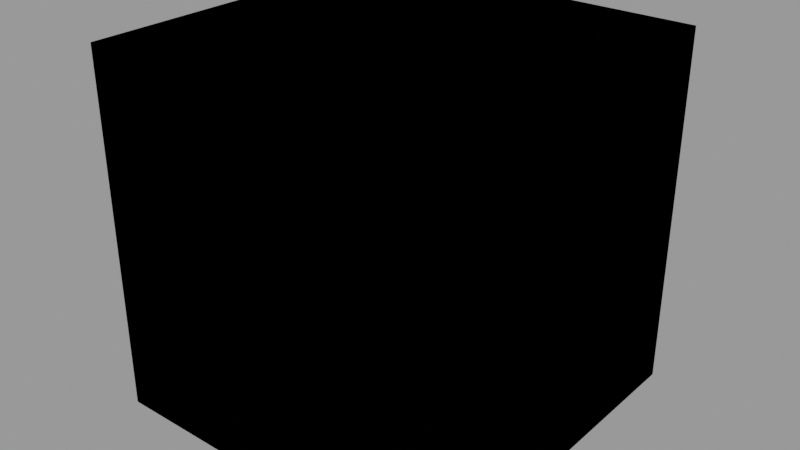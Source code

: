 # Source: 00_.blend  (saved by Blender 5.2.45; exported with 4.5.12 LTS)
import bpy
from mathutils import Matrix  # noqa: F401  (used for matrix-valued properties, if any)

bpy.ops.wm.read_factory_settings(use_empty=True)
scene = bpy.context.scene
scene.name = 'Scene'

# ---- materials (node trees are filled in below, after node groups)
mat_material = bpy.data.materials.new('Material')

# ---- material node trees
mat_material.use_nodes = True; mat_material.node_tree.nodes.clear()
_N = mat_material.node_tree.nodes; _L = mat_material.node_tree.links
n0 = _N.new('NodeFrame'); n0.name = '材质'; n0.location = (-1769, 240)
n0.label = '材质'
n0.width = 2050
n0.label_size = 40
n1 = _N.new('ShaderNodeOutputMaterial'); n1.name = 'ZMD_材质输出'; n1.location = (1845, -66)
n1.label = 'ZMD_材质输出'
n1.width = 177
n2 = _N.new('ShaderNodeTexImage'); n2.name = 'Color'; n2.location = (33, -29)
n2.label = 'Color'
n3 = _N.new('ShaderNodeTexImage'); n3.name = 'NRO'; n3.location = (29, -365)
n3.label = 'NRO'
n4 = _N.new('NodeUndefined'); n4.name = 'Closure Input'; n4.location = (29, -391)
n5 = _N.new('NodeUndefined'); n5.name = 'Closure Output'; n5.location = (1021, -118)
n6 = _N.new('ShaderNodeTexImage'); n6.name = '本体法线'; n6.location = (509, -795)
n6.label = '本体法线'
n7 = _N.new('ShaderNodeTexImage'); n7.name = '细节贴图'; n7.location = (507, -1078)
n7.label = '细节贴图'
n8 = _N.new('ShaderNodeTexImage'); n8.name = '三通道_MASK'; n8.location = (510, -1399)
n8.label = '三通道_MASK'
n8.width = 248
n9 = _N.new('ShaderNodeUVMap'); n9.name = 'UV 贴图'; n9.location = (292, -959)
n9.width = 168
n9.hide = True
n9.uv_map = '1U'
n10 = _N.new('NodeFrame'); n10.name = '帧'; n10.location = (480, -107)
n10.width = 301
n11 = _N.new('ShaderNodeTexImage'); n11.name = '自发光'; n11.location = (512, -1735)
n11.label = '自发光'
n12 = _N.new('ShaderNodeGroup'); n12.name = 'Shader'; n12.location = (1344, -78)
n12.label = 'Shader'
n12.width = 384
n12.node_tree = None
n1.parent = n0
n2.parent = n10
n3.parent = n10
n4.parent = n0
n5.parent = n0
n6.parent = n0
n7.parent = n0
n8.parent = n0
n9.parent = n0
n10.parent = n0
n11.parent = n0
n12.parent = n0
_L.new(n2.outputs[0], n5.inputs[0])
_L.new(n3.outputs[0], n5.inputs[2])
_L.new(n4.outputs[0], n2.inputs[0])
_L.new(n4.outputs[1], n3.inputs[0])
_L.new(n3.outputs[1], n5.inputs[3])
_L.new(n2.outputs[1], n5.inputs[1])
_L.new(n9.outputs[0], n6.inputs[0])
_L.new(n4.outputs[2], n7.inputs[0])
_L.new(n4.outputs[3], n8.inputs[0])
_L.new(n4.outputs[4], n11.inputs[0])
_L.new(n7.outputs[0], n5.inputs[6])
_L.new(n6.outputs[0], n5.inputs[4])
_L.new(n6.outputs[1], n5.inputs[5])
_L.new(n11.outputs[1], n5.inputs[10])
_L.new(n11.outputs[0], n5.inputs[9])
_L.new(n7.outputs[1], n5.inputs[7])
_L.new(n8.outputs[0], n5.inputs[8])
n1.is_active_output = True

# ---- meshes
me_cube = bpy.data.meshes.new('Cube')
me_cube.from_pydata([(-1.0, -1.0, -1.0), (-1.0, -1.0, 1.0), (-1.0, 1.0, -1.0), (-1.0, 1.0, 1.0), (1.0, -1.0, -1.0), (1.0, -1.0, 1.0), (1.0, 1.0, -1.0), (1.0, 1.0, 1.0)], [], [(0, 1, 3, 2), (2, 3, 7, 6), (6, 7, 5, 4), (4, 5, 1, 0), (2, 6, 4, 0), (7, 3, 1, 5)])
_uv = me_cube.uv_layers.new(name='1U')
_uv.uv.foreach_set('vector', [0.375, 0.0, 0.625, 0.0, 0.625, 0.25, 0.375, 0.25, 0.375, 0.25, 0.625, 0.25, 0.625, 0.5, 0.375, 0.5, 0.375, 0.5, 0.625, 0.5, 0.625, 0.75, 0.375, 0.75, 0.375, 0.75, 0.625, 0.75, 0.625, 1.0, 0.375, 1.0, 0.125, 0.5, 0.375, 0.5, 0.375, 0.75, 0.125, 0.75, 0.625, 0.5, 0.875, 0.5, 0.875, 0.75, 0.625, 0.75])
me_cube.materials.append(mat_material)
me_cube.update()

# ---- objects
ob_cube = bpy.data.objects.new('Cube', me_cube)

# ---- transforms, parenting, visibility, modifiers, constraints
ob_cube.location = (0.0, 0.0, 0.0)

# ---- collection membership
scene.collection.objects.link(ob_cube)

# ---- scene / render settings (as saved in the file)
scene.frame_start = 1; scene.frame_end = 250; scene.frame_set(1)
scene.render.engine = 'BLENDER_EEVEE_NEXT'
scene.render.fps = 25
scene.render.use_compositing = False
scene.render.bake_bias = 0.0
scene.render.bake_samples = 0
scene.cycles.sampling_pattern = 'TABULATED_SOBOL'
scene.eevee.use_taa_reprojection = False
scene.eevee.fast_gi_thickness_far = 0.0
scene.view_settings.view_transform = 'Filmic'
bpy.context.view_layer.update()

# ---- added for rendering (the .blend has no active camera and no usable light): camera, sun + grey world if the file has none
cam_auto = bpy.data.cameras.new('AutoCamera')
cam_auto.lens = 50.0
cam_auto.sensor_width = 36.0
cam_auto.clip_end = 1000.0
ob_auto_camera = bpy.data.objects.new('AutoCamera', cam_auto)
scene.collection.objects.link(ob_auto_camera)
ob_auto_camera.location = (3.20507, -3.84609, 2.56406)
ob_auto_camera.rotation_euler = (1.09748, -7.21219e-08, 0.694738)
scene.camera = ob_auto_camera
light_auto_sun = bpy.data.lights.new('AutoSun', 'SUN')
light_auto_sun.energy = 3.0
light_auto_sun.angle = 0.0523599
ob_auto_sun = bpy.data.objects.new('AutoSun', light_auto_sun)
scene.collection.objects.link(ob_auto_sun)
ob_auto_sun.rotation_euler = (0.872665, 0.174533, 0.523599)
if scene.world is None:
    world_auto = bpy.data.worlds.new('AutoWorld')
    world_auto.color = (0.3, 0.3, 0.3)
    scene.world = world_auto
bpy.context.view_layer.update()
